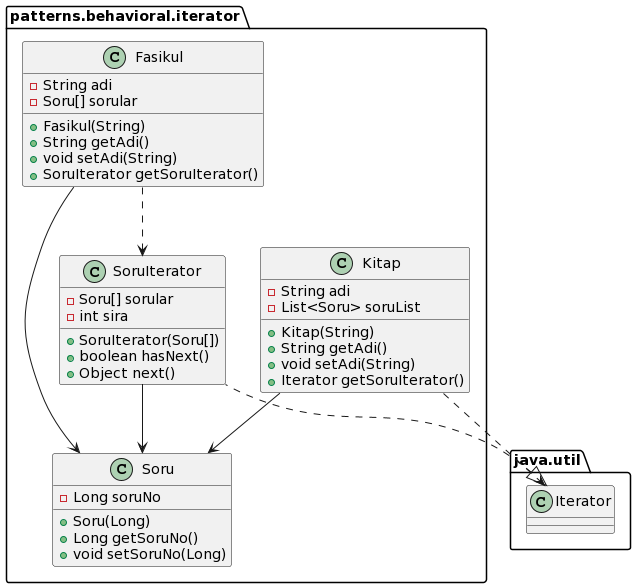

The diagram above was rendered by PlantUML. Its source (embedded in the PNG):
@startuml
class patterns.behavioral.iterator.SoruIterator {
- Soru[] sorular
- int sira
+ SoruIterator(Soru[])
+ boolean hasNext()
+ Object next()
}
class patterns.behavioral.iterator.Kitap {
- String adi
- List<Soru> soruList
+ Kitap(String)
+ String getAdi()
+ void setAdi(String)
+ Iterator getSoruIterator()
}
class patterns.behavioral.iterator.Fasikul {
- String adi
- Soru[] sorular
+ Fasikul(String)
+ String getAdi()
+ void setAdi(String)
+ SoruIterator getSoruIterator()
}
class patterns.behavioral.iterator.Soru {
- Long soruNo
+ Soru(Long)
+ Long getSoruNo()
+ void setSoruNo(Long)
}

patterns.behavioral.iterator.SoruIterator --> patterns.behavioral.iterator.Soru
patterns.behavioral.iterator.Fasikul --> patterns.behavioral.iterator.Soru
patterns.behavioral.iterator.Fasikul ..> patterns.behavioral.iterator.SoruIterator
patterns.behavioral.iterator.Kitap --> patterns.behavioral.iterator.Soru
patterns.behavioral.iterator.Kitap ..> java.util.Iterator
java.util.Iterator <|.. patterns.behavioral.iterator.SoruIterator
@enduml